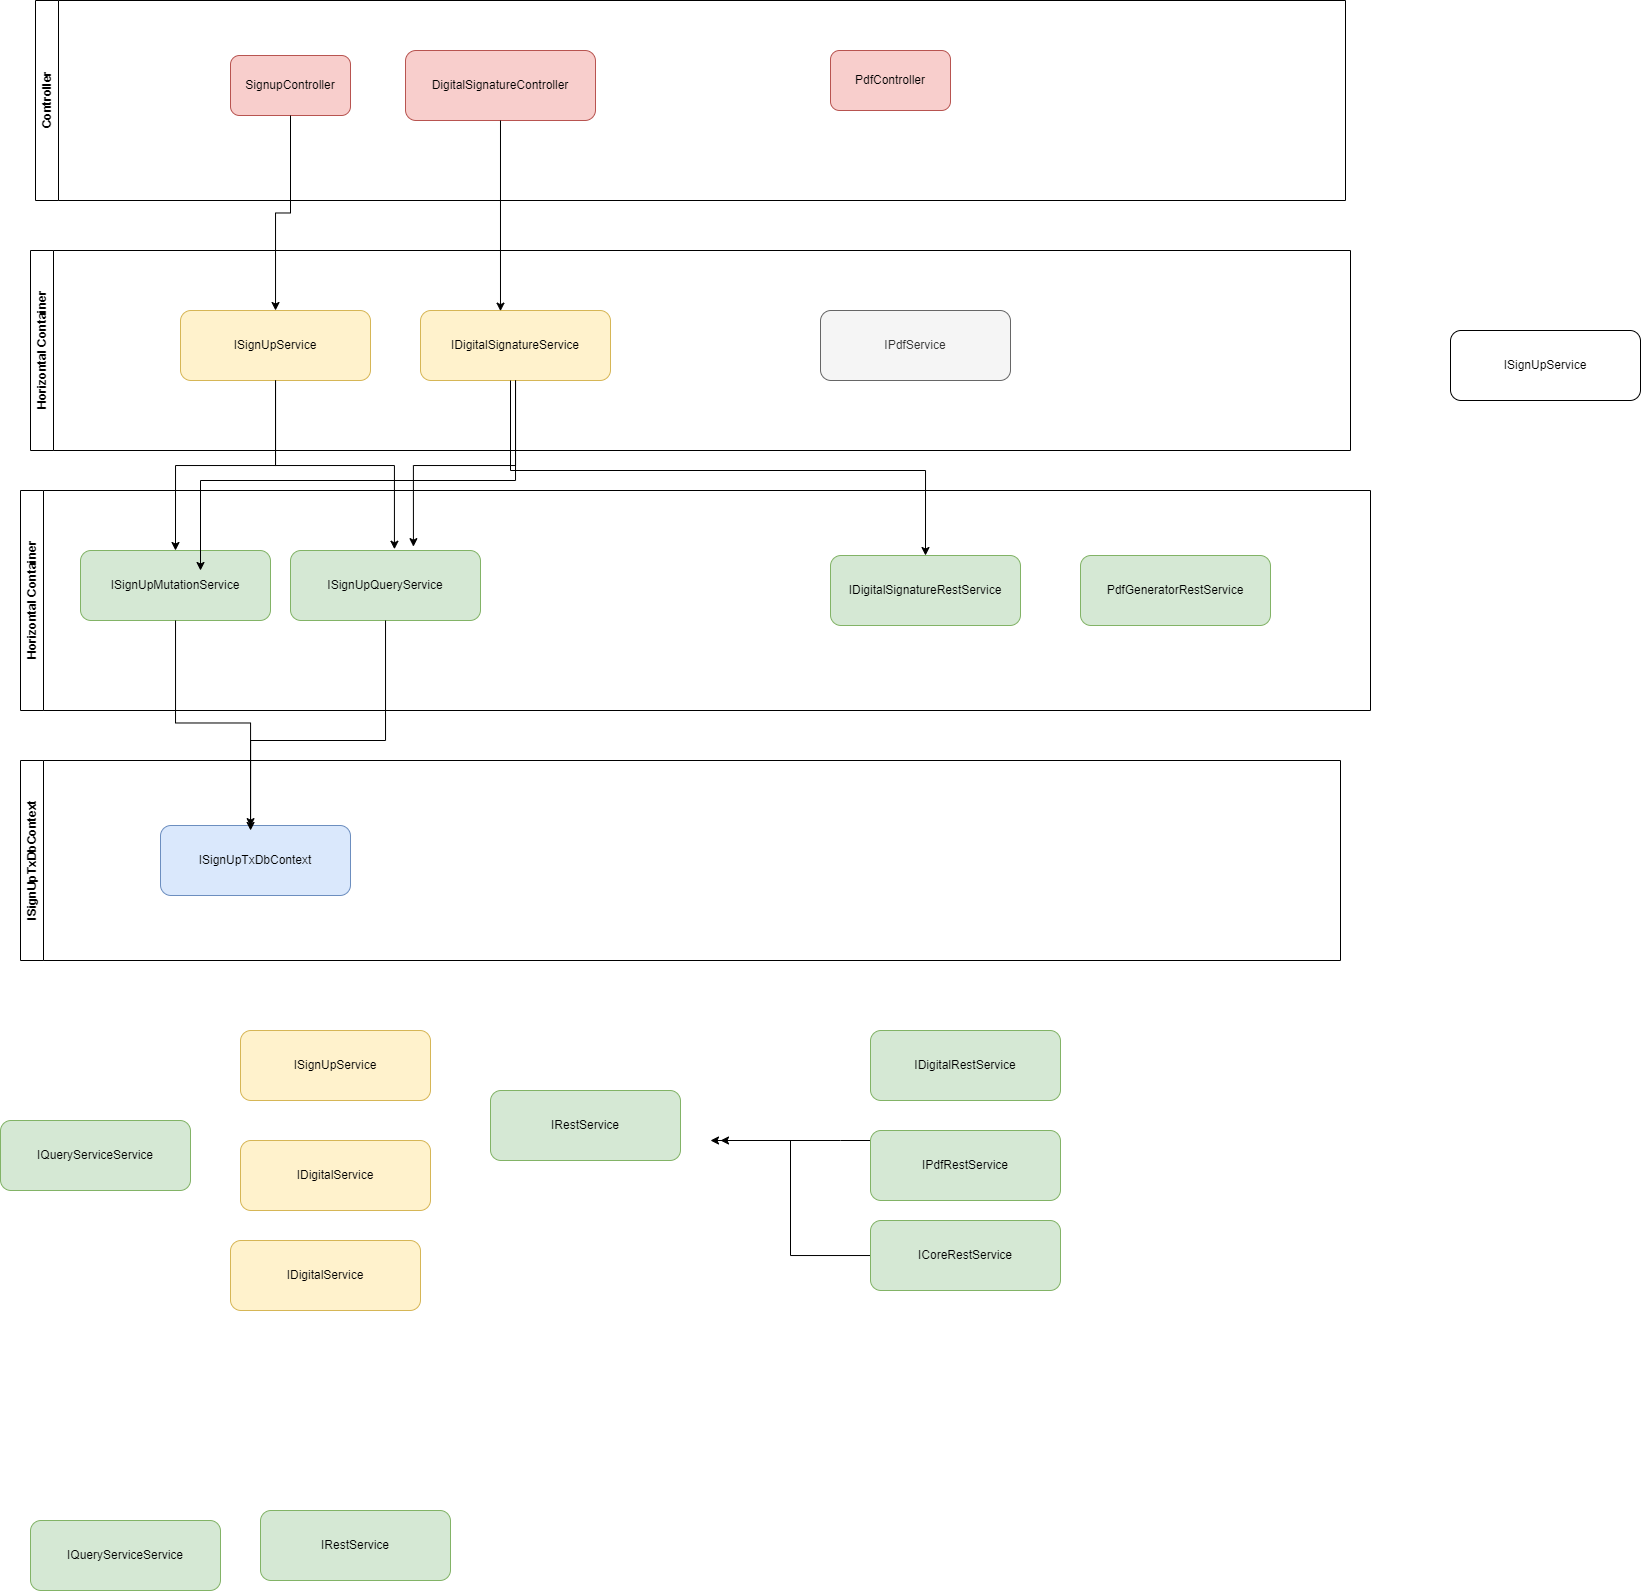

The diagram above was exported from draw.io. Its source (the exported page's mxGraphModel, read from the mxfile embedded in the PNG):
<mxGraphModel dx="1320" dy="688" grid="1" gridSize="10" guides="1" tooltips="1" connect="1" arrows="1" fold="1" page="1" pageScale="1" pageWidth="850" pageHeight="1100" math="0" shadow="0">
  <root>
    <mxCell id="0" />
    <mxCell id="1" parent="0" />
    <mxCell id="is11W-zqpR6UdJ2f5HFk-18" value="Controller" style="swimlane;horizontal=0;whiteSpace=wrap;html=1;" vertex="1" parent="1">
      <mxGeometry x="55" y="320" width="1310" height="200" as="geometry" />
    </mxCell>
    <mxCell id="is11W-zqpR6UdJ2f5HFk-19" value="SignupController" style="rounded=1;whiteSpace=wrap;html=1;fillColor=#f8cecc;strokeColor=#b85450;" vertex="1" parent="is11W-zqpR6UdJ2f5HFk-18">
      <mxGeometry x="195" y="55" width="120" height="60" as="geometry" />
    </mxCell>
    <mxCell id="is11W-zqpR6UdJ2f5HFk-21" value="DigitalSignatureController" style="rounded=1;whiteSpace=wrap;html=1;fillColor=#f8cecc;strokeColor=#b85450;" vertex="1" parent="is11W-zqpR6UdJ2f5HFk-18">
      <mxGeometry x="370" y="50" width="190" height="70" as="geometry" />
    </mxCell>
    <mxCell id="is11W-zqpR6UdJ2f5HFk-47" value="PdfController" style="rounded=1;whiteSpace=wrap;html=1;fillColor=#f8cecc;strokeColor=#b85450;" vertex="1" parent="is11W-zqpR6UdJ2f5HFk-18">
      <mxGeometry x="795" y="50" width="120" height="60" as="geometry" />
    </mxCell>
    <mxCell id="is11W-zqpR6UdJ2f5HFk-20" value="Horizontal Container" style="swimlane;horizontal=0;whiteSpace=wrap;html=1;" vertex="1" parent="1">
      <mxGeometry x="50" y="570" width="1320" height="200" as="geometry" />
    </mxCell>
    <mxCell id="is11W-zqpR6UdJ2f5HFk-22" value="ISignUpService" style="rounded=1;whiteSpace=wrap;html=1;fillColor=#fff2cc;strokeColor=#d6b656;" vertex="1" parent="is11W-zqpR6UdJ2f5HFk-20">
      <mxGeometry x="150" y="60" width="190" height="70" as="geometry" />
    </mxCell>
    <mxCell id="is11W-zqpR6UdJ2f5HFk-23" value="IDigitalSignatureService" style="rounded=1;whiteSpace=wrap;html=1;fillColor=#fff2cc;strokeColor=#d6b656;" vertex="1" parent="is11W-zqpR6UdJ2f5HFk-20">
      <mxGeometry x="390" y="60" width="190" height="70" as="geometry" />
    </mxCell>
    <mxCell id="is11W-zqpR6UdJ2f5HFk-29" value="IPdfService" style="rounded=1;whiteSpace=wrap;html=1;fillColor=#f5f5f5;strokeColor=#666666;fontColor=#333333;" vertex="1" parent="is11W-zqpR6UdJ2f5HFk-20">
      <mxGeometry x="790" y="60" width="190" height="70" as="geometry" />
    </mxCell>
    <mxCell id="is11W-zqpR6UdJ2f5HFk-24" value="Horizontal Container" style="swimlane;horizontal=0;whiteSpace=wrap;html=1;" vertex="1" parent="1">
      <mxGeometry x="40" y="810" width="1350" height="220" as="geometry" />
    </mxCell>
    <mxCell id="is11W-zqpR6UdJ2f5HFk-26" value="IDigitalSignatureRestService" style="rounded=1;whiteSpace=wrap;html=1;fillColor=#d5e8d4;strokeColor=#82b366;" vertex="1" parent="is11W-zqpR6UdJ2f5HFk-24">
      <mxGeometry x="810" y="65" width="190" height="70" as="geometry" />
    </mxCell>
    <mxCell id="is11W-zqpR6UdJ2f5HFk-31" value="ISignUpMutationService" style="rounded=1;whiteSpace=wrap;html=1;fillColor=#d5e8d4;strokeColor=#82b366;" vertex="1" parent="is11W-zqpR6UdJ2f5HFk-24">
      <mxGeometry x="60" y="60" width="190" height="70" as="geometry" />
    </mxCell>
    <mxCell id="is11W-zqpR6UdJ2f5HFk-32" value="ISignUpQueryService" style="rounded=1;whiteSpace=wrap;html=1;fillColor=#d5e8d4;strokeColor=#82b366;" vertex="1" parent="is11W-zqpR6UdJ2f5HFk-24">
      <mxGeometry x="270" y="60" width="190" height="70" as="geometry" />
    </mxCell>
    <mxCell id="is11W-zqpR6UdJ2f5HFk-41" value="PdfGeneratorRestService" style="rounded=1;whiteSpace=wrap;html=1;fillColor=#d5e8d4;strokeColor=#82b366;" vertex="1" parent="is11W-zqpR6UdJ2f5HFk-24">
      <mxGeometry x="1060" y="65" width="190" height="70" as="geometry" />
    </mxCell>
    <mxCell id="is11W-zqpR6UdJ2f5HFk-27" value="ISignUpService" style="rounded=1;whiteSpace=wrap;html=1;" vertex="1" parent="1">
      <mxGeometry x="1470" y="650" width="190" height="70" as="geometry" />
    </mxCell>
    <mxCell id="is11W-zqpR6UdJ2f5HFk-30" style="edgeStyle=orthogonalEdgeStyle;rounded=0;orthogonalLoop=1;jettySize=auto;html=1;entryX=0.5;entryY=0;entryDx=0;entryDy=0;" edge="1" parent="1" source="is11W-zqpR6UdJ2f5HFk-23" target="is11W-zqpR6UdJ2f5HFk-26">
      <mxGeometry relative="1" as="geometry">
        <Array as="points">
          <mxPoint x="530" y="790" />
          <mxPoint x="945" y="790" />
        </Array>
      </mxGeometry>
    </mxCell>
    <mxCell id="is11W-zqpR6UdJ2f5HFk-33" style="edgeStyle=orthogonalEdgeStyle;rounded=0;orthogonalLoop=1;jettySize=auto;html=1;entryX=0.5;entryY=0;entryDx=0;entryDy=0;" edge="1" parent="1" source="is11W-zqpR6UdJ2f5HFk-22" target="is11W-zqpR6UdJ2f5HFk-31">
      <mxGeometry relative="1" as="geometry" />
    </mxCell>
    <mxCell id="is11W-zqpR6UdJ2f5HFk-34" style="edgeStyle=orthogonalEdgeStyle;rounded=0;orthogonalLoop=1;jettySize=auto;html=1;entryX=0.547;entryY=-0.018;entryDx=0;entryDy=0;entryPerimeter=0;" edge="1" parent="1" source="is11W-zqpR6UdJ2f5HFk-22" target="is11W-zqpR6UdJ2f5HFk-32">
      <mxGeometry relative="1" as="geometry" />
    </mxCell>
    <mxCell id="is11W-zqpR6UdJ2f5HFk-35" value="ISignUpTxDbContext" style="swimlane;horizontal=0;whiteSpace=wrap;html=1;" vertex="1" parent="1">
      <mxGeometry x="40" y="1080" width="1320" height="200" as="geometry" />
    </mxCell>
    <mxCell id="is11W-zqpR6UdJ2f5HFk-36" value="ISignUpTxDbContext" style="rounded=1;whiteSpace=wrap;html=1;fillColor=#dae8fc;strokeColor=#6c8ebf;" vertex="1" parent="is11W-zqpR6UdJ2f5HFk-35">
      <mxGeometry x="140" y="65" width="190" height="70" as="geometry" />
    </mxCell>
    <mxCell id="is11W-zqpR6UdJ2f5HFk-37" style="edgeStyle=orthogonalEdgeStyle;rounded=0;orthogonalLoop=1;jettySize=auto;html=1;entryX=0.474;entryY=0.016;entryDx=0;entryDy=0;entryPerimeter=0;" edge="1" parent="1" source="is11W-zqpR6UdJ2f5HFk-31" target="is11W-zqpR6UdJ2f5HFk-36">
      <mxGeometry relative="1" as="geometry" />
    </mxCell>
    <mxCell id="is11W-zqpR6UdJ2f5HFk-40" style="edgeStyle=orthogonalEdgeStyle;rounded=0;orthogonalLoop=1;jettySize=auto;html=1;entryX=0.474;entryY=0.071;entryDx=0;entryDy=0;entryPerimeter=0;" edge="1" parent="1" source="is11W-zqpR6UdJ2f5HFk-32" target="is11W-zqpR6UdJ2f5HFk-36">
      <mxGeometry relative="1" as="geometry">
        <mxPoint x="270" y="1130" as="targetPoint" />
        <Array as="points">
          <mxPoint x="405" y="1060" />
          <mxPoint x="270" y="1060" />
        </Array>
      </mxGeometry>
    </mxCell>
    <mxCell id="is11W-zqpR6UdJ2f5HFk-42" style="edgeStyle=orthogonalEdgeStyle;rounded=0;orthogonalLoop=1;jettySize=auto;html=1;" edge="1" parent="1" source="is11W-zqpR6UdJ2f5HFk-19" target="is11W-zqpR6UdJ2f5HFk-22">
      <mxGeometry relative="1" as="geometry">
        <mxPoint x="310" y="620" as="targetPoint" />
      </mxGeometry>
    </mxCell>
    <mxCell id="is11W-zqpR6UdJ2f5HFk-43" style="edgeStyle=orthogonalEdgeStyle;rounded=0;orthogonalLoop=1;jettySize=auto;html=1;entryX=0.421;entryY=0.009;entryDx=0;entryDy=0;entryPerimeter=0;" edge="1" parent="1" source="is11W-zqpR6UdJ2f5HFk-21" target="is11W-zqpR6UdJ2f5HFk-23">
      <mxGeometry relative="1" as="geometry" />
    </mxCell>
    <mxCell id="is11W-zqpR6UdJ2f5HFk-44" style="edgeStyle=orthogonalEdgeStyle;rounded=0;orthogonalLoop=1;jettySize=auto;html=1;entryX=0.647;entryY=-0.055;entryDx=0;entryDy=0;entryPerimeter=0;" edge="1" parent="1" source="is11W-zqpR6UdJ2f5HFk-23" target="is11W-zqpR6UdJ2f5HFk-32">
      <mxGeometry relative="1" as="geometry" />
    </mxCell>
    <mxCell id="is11W-zqpR6UdJ2f5HFk-45" style="edgeStyle=orthogonalEdgeStyle;rounded=0;orthogonalLoop=1;jettySize=auto;html=1;" edge="1" parent="1" source="is11W-zqpR6UdJ2f5HFk-23">
      <mxGeometry relative="1" as="geometry">
        <mxPoint x="220" y="890" as="targetPoint" />
        <Array as="points">
          <mxPoint x="535" y="800" />
          <mxPoint x="220" y="800" />
        </Array>
      </mxGeometry>
    </mxCell>
    <mxCell id="is11W-zqpR6UdJ2f5HFk-48" value="IRestService" style="rounded=1;whiteSpace=wrap;html=1;fillColor=#d5e8d4;strokeColor=#82b366;" vertex="1" parent="1">
      <mxGeometry x="280" y="1830" width="190" height="70" as="geometry" />
    </mxCell>
    <mxCell id="is11W-zqpR6UdJ2f5HFk-49" value="IDigitalRestService" style="rounded=1;whiteSpace=wrap;html=1;fillColor=#d5e8d4;strokeColor=#82b366;" vertex="1" parent="1">
      <mxGeometry x="890" y="1350" width="190" height="70" as="geometry" />
    </mxCell>
    <mxCell id="is11W-zqpR6UdJ2f5HFk-54" style="edgeStyle=orthogonalEdgeStyle;rounded=0;orthogonalLoop=1;jettySize=auto;html=1;" edge="1" parent="1" source="is11W-zqpR6UdJ2f5HFk-50">
      <mxGeometry relative="1" as="geometry">
        <mxPoint x="740" y="1460" as="targetPoint" />
        <Array as="points">
          <mxPoint x="860" y="1460" />
          <mxPoint x="860" y="1460" />
        </Array>
      </mxGeometry>
    </mxCell>
    <mxCell id="is11W-zqpR6UdJ2f5HFk-50" value="IPdfRestService" style="rounded=1;whiteSpace=wrap;html=1;fillColor=#d5e8d4;strokeColor=#82b366;" vertex="1" parent="1">
      <mxGeometry x="890" y="1450" width="190" height="70" as="geometry" />
    </mxCell>
    <mxCell id="is11W-zqpR6UdJ2f5HFk-55" style="edgeStyle=orthogonalEdgeStyle;rounded=0;orthogonalLoop=1;jettySize=auto;html=1;" edge="1" parent="1" source="is11W-zqpR6UdJ2f5HFk-51">
      <mxGeometry relative="1" as="geometry">
        <mxPoint x="730" y="1460" as="targetPoint" />
        <Array as="points">
          <mxPoint x="810" y="1575" />
          <mxPoint x="810" y="1460" />
        </Array>
      </mxGeometry>
    </mxCell>
    <mxCell id="is11W-zqpR6UdJ2f5HFk-51" value="ICoreRestService" style="rounded=1;whiteSpace=wrap;html=1;fillColor=#d5e8d4;strokeColor=#82b366;" vertex="1" parent="1">
      <mxGeometry x="890" y="1540" width="190" height="70" as="geometry" />
    </mxCell>
    <mxCell id="is11W-zqpR6UdJ2f5HFk-56" value="IQueryServiceService" style="rounded=1;whiteSpace=wrap;html=1;fillColor=#d5e8d4;strokeColor=#82b366;" vertex="1" parent="1">
      <mxGeometry x="20" y="1440" width="190" height="70" as="geometry" />
    </mxCell>
    <mxCell id="is11W-zqpR6UdJ2f5HFk-61" value="ISignUpService" style="rounded=1;whiteSpace=wrap;html=1;fillColor=#fff2cc;strokeColor=#d6b656;" vertex="1" parent="1">
      <mxGeometry x="260" y="1350" width="190" height="70" as="geometry" />
    </mxCell>
    <mxCell id="is11W-zqpR6UdJ2f5HFk-62" value="IDigitalService" style="rounded=1;whiteSpace=wrap;html=1;fillColor=#fff2cc;strokeColor=#d6b656;" vertex="1" parent="1">
      <mxGeometry x="260" y="1460" width="190" height="70" as="geometry" />
    </mxCell>
    <mxCell id="is11W-zqpR6UdJ2f5HFk-63" value="IDigitalService" style="rounded=1;whiteSpace=wrap;html=1;fillColor=#fff2cc;strokeColor=#d6b656;" vertex="1" parent="1">
      <mxGeometry x="250" y="1560" width="190" height="70" as="geometry" />
    </mxCell>
    <mxCell id="is11W-zqpR6UdJ2f5HFk-64" value="IQueryServiceService" style="rounded=1;whiteSpace=wrap;html=1;fillColor=#d5e8d4;strokeColor=#82b366;" vertex="1" parent="1">
      <mxGeometry x="50" y="1840" width="190" height="70" as="geometry" />
    </mxCell>
    <mxCell id="is11W-zqpR6UdJ2f5HFk-65" value="IRestService" style="rounded=1;whiteSpace=wrap;html=1;fillColor=#d5e8d4;strokeColor=#82b366;" vertex="1" parent="1">
      <mxGeometry x="510" y="1410" width="190" height="70" as="geometry" />
    </mxCell>
  </root>
</mxGraphModel>